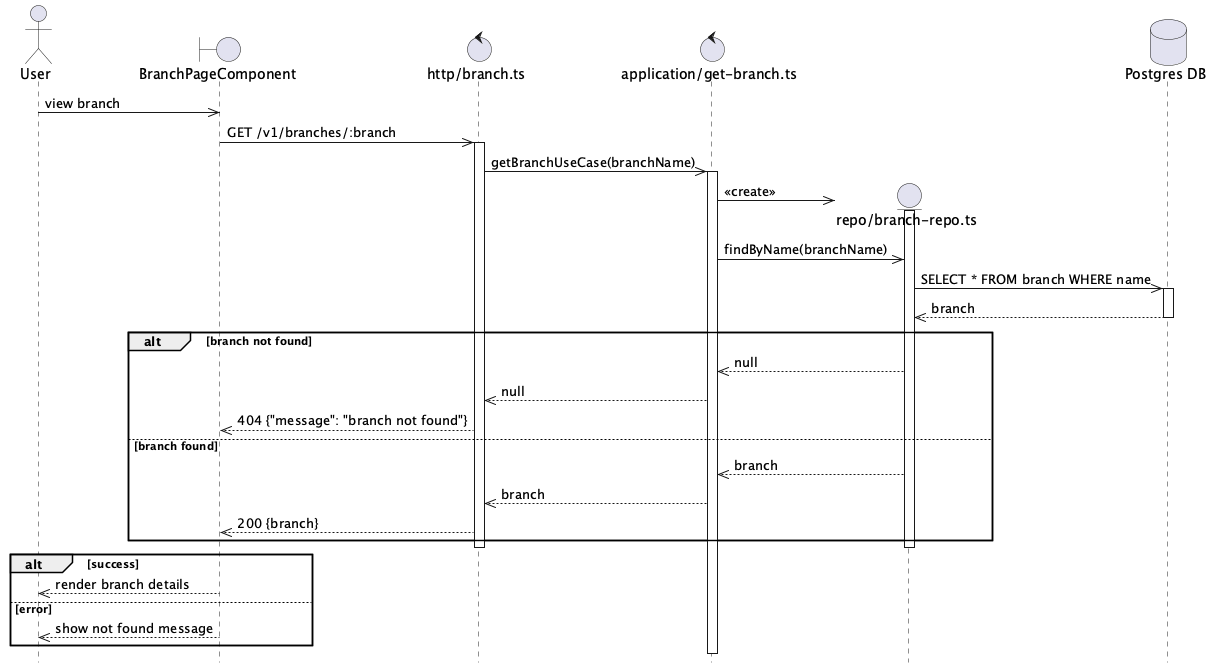

The diagram above was rendered by PlantUML. Its source (embedded in the PNG):
@startuml Branch Get Flow
hide footbox

actor User

boundary "BranchPageComponent" as Component
control "http/branch.ts" as Http
control "application/get-branch.ts" as UseCase

User ->> Component: view branch

Component ->> Http: GET /v1/branches/:branch
activate Http

Http ->> UseCase: getBranchUseCase(branchName)
activate UseCase

create entity "repo/branch-repo.ts" as BranchRepo
database "Postgres DB" as DB
UseCase ->> BranchRepo: <<create>>
activate BranchRepo

UseCase ->> BranchRepo: findByName(branchName)

BranchRepo ->> DB: SELECT * FROM branch WHERE name
activate DB
DB -->> BranchRepo: branch
deactivate DB

alt branch not found
    BranchRepo -->> UseCase: null
    UseCase -->> Http: null
    Http -->> Component: 404 {"message": "branch not found"}
else branch found
    BranchRepo -->> UseCase: branch
    UseCase -->> Http: branch
    Http -->> Component: 200 {branch}
end
deactivate BranchRepo

deactivate Http

alt success
    Component -->> User: render branch details
else error
    Component -->> User: show not found message
end

@enduml